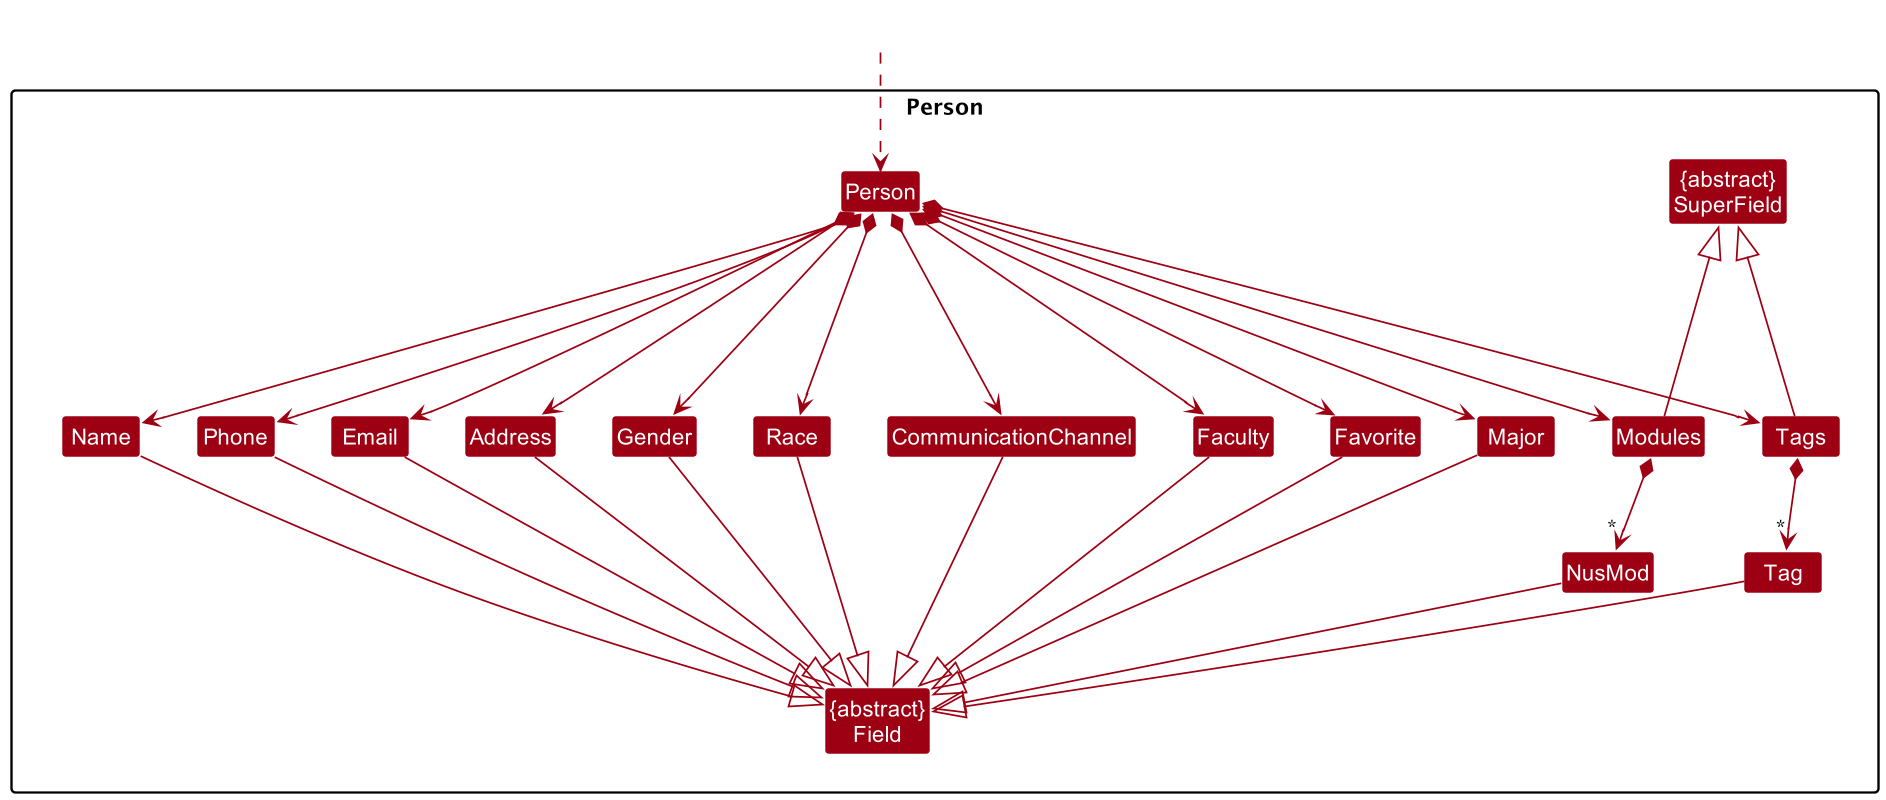

The diagram above was rendered by PlantUML. Its source (embedded in the PNG):
@startuml
!include style.puml
skinparam arrowThickness 1.1
skinparam arrowColor MODEL_COLOR
skinparam classBackgroundColor MODEL_COLOR
'scale 450 width
scale 800 height

Class HiddenOutside #FFFFFF
HiddenOutside .down.> Person


Package Person {
    Class Person
    Class Address
    Class Email
    Class Name
    Class Phone
    Class Tag
    Class CommunicationChannel
    Class Faculty
    Class Favorite
    Class Gender
    Class Major
    Class Modules
    Class Race
    Class Tags
    Class NusMod

    Class "{abstract}\nField" as Field
    Class "{abstract}\nSuperField" as SuperField

}

Person *---> Name
Person *--> Phone
Person *--> Email
Person *--> Address
Person *--> Gender
Person *--> Race
Person *--> CommunicationChannel
Person *--> Faculty
Person *--> Favorite
Person *--> Major
Person *--> Modules
Person *--> Tags
Modules *--> "*" NusMod
Tags *--> "*" Tag

Name --|> Field
Email --|> Field
Phone --|> Field
Address --|> Field
Gender --|> Field
CommunicationChannel --|> Field
Faculty --|>Field
Favorite --|> Field
Major --|> Field
NusMod --|> Field
Race --|> Field
Tag --|> Field

Modules --up-|> SuperField
Tags --up-|> SuperField

'Formatting
Name -[hidden]right- Phone
Phone -[hidden]right- Email
Email -[hidden]right- Address
Address -[hidden]right- Gender
Gender -[hidden]right- Race
Race -[hidden]right- CommunicationChannel
CommunicationChannel -[hidden]right- Faculty
Faculty -[hidden]right- Favorite
Favorite -[hidden]right- Major
Major -[hidden]right- Modules
Modules -[hidden]right- Tags

@enduml